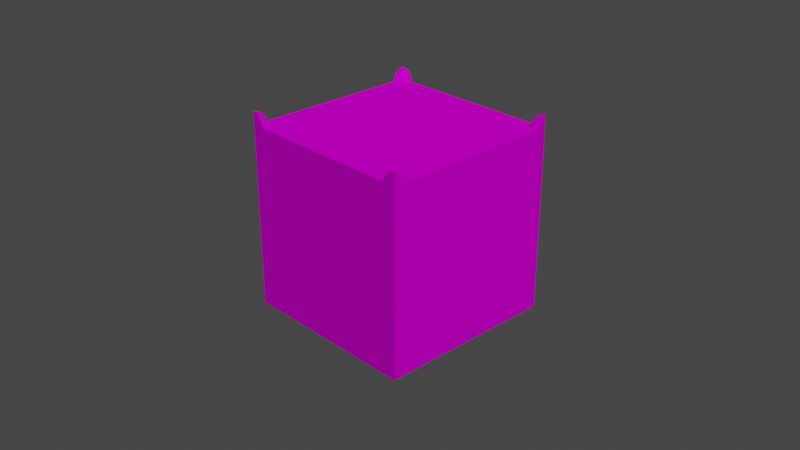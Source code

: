 # Source: Ground.blend  (saved by Blender 2.80.75; exported with 4.5.12 LTS)
import bpy
from mathutils import Matrix  # noqa: F401  (used for matrix-valued properties, if any)

bpy.ops.wm.read_factory_settings(use_empty=True)
scene = bpy.context.scene
scene.name = 'Scene'

# ---- collections
col_collection = bpy.data.collections.new('Collection'); scene.collection.children.link(col_collection)

# ---- images (referenced by path relative to the original .blend; pixels are not part of the script)
import os
ASSET_DIR = os.environ.get("B2B_ASSET_DIR", "")  # directory of the original .blend (textures are referenced by path, not embedded)
HERE = os.path.dirname(os.path.abspath(__file__))  # packed textures are extracted next to this script under _unpacked/

def load_image(name, relpath, width, height, colorspace="sRGB"):
    """Load a texture the original file referenced (path relative to the .blend, or extracted next to this script)."""
    p = next((c for c in (os.path.join(HERE, relpath), os.path.join(ASSET_DIR, relpath)) if relpath and os.path.exists(c)), "")
    if p:
        img = bpy.data.images.load(p, check_existing=True)
        img.name = name
    else:  # same state as the original file: an image datablock whose file is absent (Cycles renders it pink)
        img = bpy.data.images.new(name, width, height)
        img.source = "FILE"
        img.filepath = "//" + (relpath or name)
    img.colorspace_settings.name = colorspace
    return img
img_aquatiletexture_jpg = load_image('AquaTileTexture.jpg', 'AquaTileTexture.jpg', 1024, 1024, 'sRGB')

# ---- materials (node trees are filled in below, after node groups)
mat_material = bpy.data.materials.new('Material')
mat_material.alpha_threshold = 0.0
mat_material.use_transparent_shadow = False
mat_material.line_color = (0.0, 0.0, 0.0, 1.0)

# ---- material node trees
mat_material.use_nodes = True; mat_material.node_tree.nodes.clear()
_N = mat_material.node_tree.nodes; _L = mat_material.node_tree.links
n0 = _N.new('ShaderNodeOutputMaterial'); n0.name = 'Material Output'; n0.location = (300, 300)
n1 = _N.new('ShaderNodeBsdfPrincipled'); n1.name = 'Principled BSDF'; n1.location = (10, 300)
n1.distribution = 'GGX'
n1.subsurface_method = 'BURLEY'
n1.inputs[2].default_value = 1.0
n1.inputs[3].default_value = 1.45
n1.inputs[13].default_value = 0.0
n1.inputs[20].default_value = 0.0
n1.inputs[27].default_value = (0.0, 0.0, 0.0, 1.0)
n1.inputs[28].default_value = 1.0
n2 = _N.new('ShaderNodeTexImage'); n2.name = 'Image Texture'; n2.location = (-280, 280)
n2.image = img_aquatiletexture_jpg
n2.interpolation = 'Closest'
_L.new(n1.outputs[0], n0.inputs[0])
_L.new(n2.outputs[0], n1.inputs[0])
n0.is_active_output = True

# ---- world
world_world = bpy.data.worlds.new('World'); scene.world = world_world
world_world.use_nodes = True; world_world.node_tree.nodes.clear()
_N = world_world.node_tree.nodes; _L = world_world.node_tree.links
n0 = _N.new('ShaderNodeOutputWorld'); n0.name = 'World Output'; n0.location = (300, 300)
n1 = _N.new('ShaderNodeBackground'); n1.name = 'Background'; n1.location = (10, 300)
n1.inputs[0].default_value = (0.05088, 0.05088, 0.05088, 1.0)
_L.new(n1.outputs[0], n0.inputs[0])
n0.is_active_output = True
world_world.color = (0.05088, 0.05088, 0.05088)
world_world.use_sun_shadow = False
world_world.sun_shadow_jitter_overblur = 0.0

# ---- cameras
cam_camera = bpy.data.cameras.new('Camera')
cam_camera.clip_end = 100.0
cam_camera.ortho_scale = 7.314
cam_camera_001 = bpy.data.cameras.new('Camera.001')
cam_camera_001.clip_end = 100.0
cam_camera_001.ortho_scale = 7.314

# ---- lights
light_sun = bpy.data.lights.new('Sun', 'SUN')
light_sun.transmission_factor = 0.0
light_sun.energy = 2.0
light_sun.shadow_soft_size = 0.125

# ---- meshes
me_cube_001 = bpy.data.meshes.new('Cube.001')
me_cube_001.from_pydata([(-2.0, 0.0, -2.0), (-2.0, 0.0, 0.0), (-2.0, 2.0, -2.0), (-2.0, 2.0, 0.0), (0.0, 0.0, -2.0), (0.0, 0.0, 0.0), (0.0, 2.0, -2.0), (0.0, 2.0, 0.0), (0.0, 0.02661, 0.1338), (0.0, 0.05219, 0.126), (0.0, 0.07577, 0.1134), (0.0, 0.09643, 0.09643), (0.0, 0.1134, 0.07577), (0.0, 0.126, 0.05219), (0.0, 0.1338, 0.02661), (0.0, 0.1364, 1.626e-08), (-3.251e-08, -8.129e-08, 0.1364), (-0.02661, -4.877e-08, 0.1338), (-0.05219, -3.251e-08, 0.126), (-0.07577, -3.251e-08, 0.1134), (-0.09643, -3.251e-08, 0.09643), (-0.1134, -1.626e-08, 0.07577), (-0.126, -4.877e-08, 0.05219), (-0.1338, -1.626e-08, 0.02661), (-0.1364, -1.626e-08, 1.626e-08), (-0.02609, 0.00519, 0.1338), (-0.05119, 0.01018, 0.126), (-0.07431, 0.01478, 0.1134), (-0.09458, 0.01881, 0.09643), (-0.1112, 0.02212, 0.07577), (-0.1236, 0.02458, 0.05219), (-0.1312, 0.02609, 0.02661), (-0.1338, 0.02661, 1.626e-08), (-0.02458, 0.01018, 0.1338), (-0.04822, 0.01997, 0.126), (-0.07, 0.02899, 0.1134), (-0.08909, 0.0369, 0.09643), (-0.1048, 0.04339, 0.07577), (-0.1164, 0.04822, 0.05219), (-0.1236, 0.05119, 0.02661), (-0.126, 0.05219, 1.626e-08), (-0.02212, 0.01478, 0.1338), (-0.04339, 0.02899, 0.126), (-0.063, 0.04209, 0.1134), (-0.08018, 0.05357, 0.09643), (-0.09428, 0.063, 0.07577), (-0.1048, 0.07, 0.05219), (-0.1112, 0.07431, 0.02661), (-0.1134, 0.07577, 1.626e-08), (-0.01881, 0.01881, 0.1338), (-0.0369, 0.0369, 0.126), (-0.05357, 0.05357, 0.1134), (-0.06819, 0.06819, 0.09643), (-0.08018, 0.08018, 0.07577), (-0.08909, 0.08909, 0.05219), (-0.09458, 0.09458, 0.02661), (-0.09643, 0.09643, 1.626e-08), (-0.01478, 0.02212, 0.1338), (-0.02899, 0.04339, 0.126), (-0.04209, 0.063, 0.1134), (-0.05357, 0.08018, 0.09643), (-0.063, 0.09428, 0.07577), (-0.07, 0.1048, 0.05219), (-0.07431, 0.1112, 0.02661), (-0.07577, 0.1134, 1.626e-08), (-0.01018, 0.02458, 0.1338), (-0.01997, 0.04822, 0.126), (-0.02899, 0.07, 0.1134), (-0.0369, 0.08909, 0.09643), (-0.04339, 0.1048, 0.07577), (-0.04822, 0.1164, 0.05219), (-0.05119, 0.1236, 0.02661), (-0.05219, 0.126, 1.626e-08), (-0.00519, 0.02609, 0.1338), (-0.01018, 0.05119, 0.126), (-0.01478, 0.07431, 0.1134), (-0.01881, 0.09458, 0.09643), (-0.02212, 0.1112, 0.07577), (-0.02458, 0.1236, 0.05219), (-0.02609, 0.1312, 0.02661), (-0.02661, 0.1338, 1.626e-08), (-0.02661, 2.0, 0.1338), (-0.05219, 2.0, 0.126), (-0.07577, 2.0, 0.1134), (-0.09643, 2.0, 0.09643), (-0.1134, 2.0, 0.07577), (-0.126, 2.0, 0.05219), (-0.1338, 2.0, 0.02661), (-0.1364, 2.0, 1.626e-08), (8.129e-08, 2.0, 0.1364), (4.657e-08, 1.973, 0.1338), (2.98e-08, 1.948, 0.126), (2.98e-08, 1.924, 0.1134), (2.235e-08, 1.904, 0.09643), (7.451e-09, 1.887, 0.07577), (4.47e-08, 1.874, 0.05219), (0.0, 1.866, 0.02661), (0.0, 1.864, 1.626e-08), (-0.00519, 1.974, 0.1338), (-0.01018, 1.949, 0.126), (-0.01478, 1.926, 0.1134), (-0.01881, 1.905, 0.09643), (-0.02212, 1.889, 0.07577), (-0.02458, 1.876, 0.05219), (-0.02609, 1.869, 0.02661), (-0.02661, 1.866, 1.626e-08), (-0.01018, 1.975, 0.1338), (-0.01997, 1.952, 0.126), (-0.02899, 1.93, 0.1134), (-0.0369, 1.911, 0.09643), (-0.04339, 1.895, 0.07577), (-0.04822, 1.884, 0.05219), (-0.05119, 1.876, 0.02661), (-0.05219, 1.874, 1.626e-08), (-0.01478, 1.978, 0.1338), (-0.02899, 1.957, 0.126), (-0.04209, 1.937, 0.1134), (-0.05357, 1.92, 0.09643), (-0.063, 1.906, 0.07577), (-0.07, 1.895, 0.05219), (-0.07431, 1.889, 0.02661), (-0.07577, 1.887, 1.626e-08), (-0.01881, 1.981, 0.1338), (-0.0369, 1.963, 0.126), (-0.05357, 1.946, 0.1134), (-0.06819, 1.932, 0.09643), (-0.08018, 1.92, 0.07577), (-0.08909, 1.911, 0.05219), (-0.09458, 1.905, 0.02661), (-0.09643, 1.904, 1.626e-08), (-0.02212, 1.985, 0.1338), (-0.04339, 1.971, 0.126), (-0.063, 1.958, 0.1134), (-0.08018, 1.946, 0.09643), (-0.09428, 1.937, 0.07577), (-0.1048, 1.93, 0.05219), (-0.1112, 1.926, 0.02661), (-0.1134, 1.924, 1.626e-08), (-0.02458, 1.99, 0.1338), (-0.04822, 1.98, 0.126), (-0.07, 1.971, 0.1134), (-0.08909, 1.963, 0.09643), (-0.1048, 1.957, 0.07577), (-0.1164, 1.952, 0.05219), (-0.1236, 1.949, 0.02661), (-0.126, 1.948, 1.626e-08), (-0.02609, 1.995, 0.1338), (-0.05119, 1.99, 0.126), (-0.07431, 1.985, 0.1134), (-0.09458, 1.981, 0.09643), (-0.1112, 1.978, 0.07577), (-0.1236, 1.975, 0.05219), (-0.1312, 1.974, 0.02661), (-0.1338, 1.973, 1.626e-08), (-2.0, 1.973, 0.1338), (-2.0, 1.948, 0.126), (-2.0, 1.924, 0.1134), (-2.0, 1.904, 0.09643), (-2.0, 1.887, 0.07577), (-2.0, 1.874, 0.05219), (-2.0, 1.866, 0.02661), (-2.0, 1.864, 1.626e-08), (-2.0, 2.0, 0.1364), (-1.973, 2.0, 0.1338), (-1.948, 2.0, 0.126), (-1.924, 2.0, 0.1134), (-1.904, 2.0, 0.09643), (-1.887, 2.0, 0.07577), (-1.874, 2.0, 0.05219), (-1.866, 2.0, 0.02661), (-1.864, 2.0, 1.626e-08), (-1.974, 1.995, 0.1338), (-1.949, 1.99, 0.126), (-1.926, 1.985, 0.1134), (-1.905, 1.981, 0.09643), (-1.889, 1.978, 0.07577), (-1.876, 1.975, 0.05219), (-1.869, 1.974, 0.02661), (-1.866, 1.973, 1.626e-08), (-1.975, 1.99, 0.1338), (-1.952, 1.98, 0.126), (-1.93, 1.971, 0.1134), (-1.911, 1.963, 0.09643), (-1.895, 1.957, 0.07577), (-1.884, 1.952, 0.05219), (-1.876, 1.949, 0.02661), (-1.874, 1.948, 1.626e-08), (-1.978, 1.985, 0.1338), (-1.957, 1.971, 0.126), (-1.937, 1.958, 0.1134), (-1.92, 1.946, 0.09643), (-1.906, 1.937, 0.07577), (-1.895, 1.93, 0.05219), (-1.889, 1.926, 0.02661), (-1.887, 1.924, 1.626e-08), (-1.981, 1.981, 0.1338), (-1.963, 1.963, 0.126), (-1.946, 1.946, 0.1134), (-1.932, 1.932, 0.09643), (-1.92, 1.92, 0.07577), (-1.911, 1.911, 0.05219), (-1.905, 1.905, 0.02661), (-1.904, 1.904, 1.626e-08), (-1.985, 1.978, 0.1338), (-1.971, 1.957, 0.126), (-1.958, 1.937, 0.1134), (-1.946, 1.92, 0.09643), (-1.937, 1.906, 0.07577), (-1.93, 1.895, 0.05219), (-1.926, 1.889, 0.02661), (-1.924, 1.887, 1.626e-08), (-1.99, 1.975, 0.1338), (-1.98, 1.952, 0.126), (-1.971, 1.93, 0.1134), (-1.963, 1.911, 0.09643), (-1.957, 1.895, 0.07577), (-1.952, 1.884, 0.05219), (-1.949, 1.876, 0.02661), (-1.948, 1.874, 1.626e-08), (-1.995, 1.974, 0.1338), (-1.99, 1.949, 0.126), (-1.985, 1.926, 0.1134), (-1.981, 1.905, 0.09643), (-1.978, 1.889, 0.07577), (-1.975, 1.876, 0.05219), (-1.974, 1.869, 0.02661), (-1.973, 1.866, 1.626e-08), (-1.973, 0.0, 0.1338), (-1.948, 0.0, 0.126), (-1.924, 0.0, 0.1134), (-1.904, 0.0, 0.09643), (-1.887, 0.0, 0.07577), (-1.874, 0.0, 0.05219), (-1.866, 0.0, 0.02661), (-1.864, 2.384e-07, 1.626e-08), (-2.0, 2.384e-07, 0.1364), (-2.0, 0.02661, 0.1338), (-2.0, 0.05219, 0.126), (-2.0, 0.07577, 0.1134), (-2.0, 0.09643, 0.09643), (-2.0, 0.1134, 0.07577), (-2.0, 0.126, 0.05219), (-2.0, 0.1338, 0.02661), (-2.0, 0.1364, 1.626e-08), (-1.995, 0.02609, 0.1338), (-1.99, 0.05119, 0.126), (-1.985, 0.07431, 0.1134), (-1.981, 0.09458, 0.09643), (-1.978, 0.1112, 0.07577), (-1.975, 0.1236, 0.05219), (-1.974, 0.1312, 0.02661), (-1.973, 0.1338, 1.626e-08), (-1.99, 0.02458, 0.1338), (-1.98, 0.04822, 0.126), (-1.971, 0.07, 0.1134), (-1.963, 0.08909, 0.09643), (-1.957, 0.1048, 0.07577), (-1.952, 0.1164, 0.05219), (-1.949, 0.1236, 0.02661), (-1.948, 0.126, 1.626e-08), (-1.985, 0.02212, 0.1338), (-1.971, 0.04339, 0.126), (-1.958, 0.063, 0.1134), (-1.946, 0.08018, 0.09643), (-1.937, 0.09428, 0.07577), (-1.93, 0.1048, 0.05219), (-1.926, 0.1112, 0.02661), (-1.924, 0.1134, 1.626e-08), (-1.981, 0.01881, 0.1338), (-1.963, 0.0369, 0.126), (-1.946, 0.05357, 0.1134), (-1.932, 0.06819, 0.09643), (-1.92, 0.08018, 0.07577), (-1.911, 0.08909, 0.05219), (-1.905, 0.09458, 0.02661), (-1.904, 0.09643, 1.626e-08), (-1.978, 0.01478, 0.1338), (-1.957, 0.02899, 0.126), (-1.937, 0.04209, 0.1134), (-1.92, 0.05357, 0.09643), (-1.906, 0.063, 0.07577), (-1.895, 0.07, 0.05219), (-1.889, 0.07431, 0.02661), (-1.887, 0.07577, 1.626e-08), (-1.975, 0.01018, 0.1338), (-1.952, 0.01997, 0.126), (-1.93, 0.02899, 0.1134), (-1.911, 0.0369, 0.09643), (-1.895, 0.04339, 0.07577), (-1.884, 0.04822, 0.05219), (-1.876, 0.05119, 0.02661), (-1.874, 0.05219, 1.626e-08), (-1.974, 0.005191, 0.1338), (-1.949, 0.01018, 0.126), (-1.926, 0.01478, 0.1134), (-1.905, 0.01881, 0.09643), (-1.889, 0.02212, 0.07577), (-1.876, 0.02458, 0.05219), (-1.869, 0.02609, 0.02661), (-1.866, 0.02661, 1.626e-08)], [], [(0, 1, 3, 2), (2, 3, 7, 6), (15, 14, 5), (4, 5, 1, 0), (2, 6, 4, 0), (23, 22, 30, 31), (24, 23, 31, 32), (17, 16, 25), (18, 17, 25, 26), (19, 18, 26, 27), (20, 19, 27, 28), (21, 20, 28, 29), (22, 21, 29, 30), (28, 27, 35, 36), (29, 28, 36, 37), (30, 29, 37, 38), (31, 30, 38, 39), (32, 31, 39, 40), (25, 16, 33), (26, 25, 33, 34), (27, 26, 34, 35), (40, 39, 47, 48), (33, 16, 41), (34, 33, 41, 42), (35, 34, 42, 43), (36, 35, 43, 44), (37, 36, 44, 45), (38, 37, 45, 46), (39, 38, 46, 47), (45, 44, 52, 53), (46, 45, 53, 54), (47, 46, 54, 55), (48, 47, 55, 56), (41, 16, 49), (42, 41, 49, 50), (43, 42, 50, 51), (44, 43, 51, 52), (49, 16, 57), (50, 49, 57, 58), (51, 50, 58, 59), (52, 51, 59, 60), (53, 52, 60, 61), (54, 53, 61, 62), (55, 54, 62, 63), (56, 55, 63, 64), (61, 60, 68, 69), (62, 61, 69, 70), (63, 62, 70, 71), (64, 63, 71, 72), (57, 16, 65), (58, 57, 65, 66), (59, 58, 66, 67), (60, 59, 67, 68), (66, 65, 73, 74), (67, 66, 74, 75), (68, 67, 75, 76), (69, 68, 76, 77), (70, 69, 77, 78), (71, 70, 78, 79), (72, 71, 79, 80), (65, 16, 73), (78, 77, 12, 13), (79, 78, 13, 14), (80, 79, 14, 15), (73, 16, 8), (74, 73, 8, 9), (75, 74, 9, 10), (76, 75, 10, 11), (77, 76, 11, 12), (96, 95, 103, 104), (97, 96, 104, 105), (90, 89, 98), (91, 90, 98, 99), (92, 91, 99, 100), (93, 92, 100, 101), (94, 93, 101, 102), (95, 94, 102, 103), (101, 100, 108, 109), (102, 101, 109, 110), (103, 102, 110, 111), (104, 103, 111, 112), (105, 104, 112, 113), (98, 89, 106), (99, 98, 106, 107), (100, 99, 107, 108), (113, 112, 120, 121), (106, 89, 114), (107, 106, 114, 115), (108, 107, 115, 116), (109, 108, 116, 117), (110, 109, 117, 118), (111, 110, 118, 119), (112, 111, 119, 120), (118, 117, 125, 126), (119, 118, 126, 127), (120, 119, 127, 128), (121, 120, 128, 129), (114, 89, 122), (115, 114, 122, 123), (116, 115, 123, 124), (117, 116, 124, 125), (122, 89, 130), (123, 122, 130, 131), (124, 123, 131, 132), (125, 124, 132, 133), (126, 125, 133, 134), (127, 126, 134, 135), (128, 127, 135, 136), (129, 128, 136, 137), (134, 133, 141, 142), (135, 134, 142, 143), (136, 135, 143, 144), (137, 136, 144, 145), (130, 89, 138), (131, 130, 138, 139), (132, 131, 139, 140), (133, 132, 140, 141), (139, 138, 146, 147), (140, 139, 147, 148), (141, 140, 148, 149), (142, 141, 149, 150), (143, 142, 150, 151), (144, 143, 151, 152), (145, 144, 152, 153), (138, 89, 146), (151, 150, 85, 86), (152, 151, 86, 87), (153, 152, 87, 88), (146, 89, 81), (147, 146, 81, 82), (148, 147, 82, 83), (149, 148, 83, 84), (150, 149, 84, 85), (169, 168, 176, 177), (170, 169, 177, 178), (163, 162, 171), (164, 163, 171, 172), (165, 164, 172, 173), (166, 165, 173, 174), (167, 166, 174, 175), (168, 167, 175, 176), (174, 173, 181, 182), (175, 174, 182, 183), (176, 175, 183, 184), (177, 176, 184, 185), (178, 177, 185, 186), (171, 162, 179), (172, 171, 179, 180), (173, 172, 180, 181), (186, 185, 193, 194), (179, 162, 187), (180, 179, 187, 188), (181, 180, 188, 189), (182, 181, 189, 190), (183, 182, 190, 191), (184, 183, 191, 192), (185, 184, 192, 193), (191, 190, 198, 199), (192, 191, 199, 200), (193, 192, 200, 201), (194, 193, 201, 202), (187, 162, 195), (188, 187, 195, 196), (189, 188, 196, 197), (190, 189, 197, 198), (195, 162, 203), (196, 195, 203, 204), (197, 196, 204, 205), (198, 197, 205, 206), (199, 198, 206, 207), (200, 199, 207, 208), (201, 200, 208, 209), (202, 201, 209, 210), (207, 206, 214, 215), (208, 207, 215, 216), (209, 208, 216, 217), (210, 209, 217, 218), (203, 162, 211), (204, 203, 211, 212), (205, 204, 212, 213), (206, 205, 213, 214), (212, 211, 219, 220), (213, 212, 220, 221), (214, 213, 221, 222), (215, 214, 222, 223), (216, 215, 223, 224), (217, 216, 224, 225), (218, 217, 225, 226), (211, 162, 219), (224, 223, 158, 159), (225, 224, 159, 160), (226, 225, 160, 161), (219, 162, 154), (220, 219, 154, 155), (221, 220, 155, 156), (222, 221, 156, 157), (223, 222, 157, 158), (242, 241, 249, 250), (243, 242, 250, 251), (236, 235, 244), (237, 236, 244, 245), (238, 237, 245, 246), (239, 238, 246, 247), (240, 239, 247, 248), (241, 240, 248, 249), (247, 246, 254, 255), (248, 247, 255, 256), (249, 248, 256, 257), (250, 249, 257, 258), (251, 250, 258, 259), (244, 235, 252), (245, 244, 252, 253), (246, 245, 253, 254), (259, 258, 266, 267), (252, 235, 260), (253, 252, 260, 261), (254, 253, 261, 262), (255, 254, 262, 263), (256, 255, 263, 264), (257, 256, 264, 265), (258, 257, 265, 266), (264, 263, 271, 272), (265, 264, 272, 273), (266, 265, 273, 274), (267, 266, 274, 275), (260, 235, 268), (261, 260, 268, 269), (262, 261, 269, 270), (263, 262, 270, 271), (268, 235, 276), (269, 268, 276, 277), (270, 269, 277, 278), (271, 270, 278, 279), (272, 271, 279, 280), (273, 272, 280, 281), (274, 273, 281, 282), (275, 274, 282, 283), (280, 279, 287, 288), (281, 280, 288, 289), (282, 281, 289, 290), (283, 282, 290, 291), (276, 235, 284), (277, 276, 284, 285), (278, 277, 285, 286), (279, 278, 286, 287), (285, 284, 292, 293), (286, 285, 293, 294), (287, 286, 294, 295), (288, 287, 295, 296), (289, 288, 296, 297), (290, 289, 297, 298), (291, 290, 298, 299), (284, 235, 292), (297, 296, 231, 232), (298, 297, 232, 233), (299, 298, 233, 234), (292, 235, 227), (293, 292, 227, 228), (294, 293, 228, 229), (295, 294, 229, 230), (296, 295, 230, 231), (24, 32, 40, 48, 56, 275, 283, 291, 299, 234), (202, 210, 218, 226, 161, 243, 251, 259, 267, 275), (129, 137, 145, 153, 88, 170, 178, 186, 194, 202), (56, 64, 72, 80, 15, 97, 105, 113, 121, 129), (275, 56, 129, 202), (17, 5, 16), (6, 7, 5, 4), (90, 7, 89), (82, 7, 83), (163, 3, 162), (155, 3, 156), (236, 1, 235), (228, 1, 229), (229, 1, 230), (230, 1, 231), (231, 1, 232), (232, 1, 233), (233, 1, 234), (1, 227, 235), (227, 1, 228), (1, 242, 243), (1, 241, 242), (1, 240, 241), (1, 239, 240), (1, 238, 239), (1, 237, 238), (1, 236, 237), (3, 154, 162), (3, 155, 154), (156, 3, 157), (157, 3, 158), (158, 3, 159), (159, 3, 160), (160, 3, 161), (3, 163, 164), (164, 165, 3), (3, 165, 166), (166, 167, 3), (3, 167, 168), (168, 169, 3), (3, 169, 170), (7, 90, 91), (91, 92, 7), (7, 92, 93), (93, 94, 7), (7, 94, 95), (95, 96, 7), (7, 96, 97), (7, 81, 89), (7, 82, 81), (83, 7, 84), (84, 7, 85), (85, 7, 86), (86, 7, 87), (87, 7, 88), (5, 8, 16), (5, 9, 8), (5, 10, 9), (5, 11, 10), (5, 12, 11), (5, 13, 12), (5, 14, 13), (5, 23, 24), (5, 22, 23), (5, 21, 22), (5, 20, 21), (5, 19, 20), (5, 18, 19), (5, 17, 18)])
_uv = me_cube_001.uv_layers.new(name='UVMap')
_uv.uv.foreach_set('vector', [0.6256, 0.2949, 0.3715, 0.2949, 0.3715, 0.03846, 0.6256, 0.03846, 0.3715, 0.3718, 0.6256, 0.3718, 0.6256, 0.6282, 0.3715, 0.6282, 0.4209, 0.6868, 0.4175, 0.6864, 0.4209, 0.6693, 0.7019, 0.03846, 0.956, 0.03846, 0.956, 0.2949, 0.7019, 0.2949, 0.03846, 0.6282, 0.03846, 0.3718, 0.2949, 0.3718, 0.2949, 0.6282, 0.5759, 0.6722, 0.5757, 0.6756, 0.5726, 0.6755, 0.5726, 0.6721, 0.5761, 0.6688, 0.5759, 0.6722, 0.5726, 0.6721, 0.5727, 0.6687, 0.678, 0.6775, 0.678, 0.6809, 0.6773, 0.6775, 0.678, 0.6742, 0.678, 0.6775, 0.6773, 0.6775, 0.6767, 0.6743, 0.678, 0.6712, 0.678, 0.6742, 0.6767, 0.6743, 0.6761, 0.6714, 0.678, 0.6685, 0.678, 0.6712, 0.6761, 0.6714, 0.6756, 0.6688, 0.5756, 0.6788, 0.5754, 0.6817, 0.573, 0.6816, 0.5727, 0.6787, 0.5757, 0.6756, 0.5756, 0.6788, 0.5727, 0.6787, 0.5726, 0.6755, 0.6756, 0.6688, 0.6761, 0.6714, 0.6742, 0.6719, 0.6732, 0.6695, 0.5727, 0.6787, 0.573, 0.6816, 0.5707, 0.6816, 0.57, 0.6787, 0.5726, 0.6755, 0.5727, 0.6787, 0.57, 0.6787, 0.5695, 0.6754, 0.5726, 0.6721, 0.5726, 0.6755, 0.5695, 0.6754, 0.5694, 0.6721, 0.5727, 0.6687, 0.5726, 0.6721, 0.5694, 0.6721, 0.5694, 0.6686, 0.6773, 0.6775, 0.678, 0.6809, 0.6767, 0.6777, 0.6767, 0.6743, 0.6773, 0.6775, 0.6767, 0.6777, 0.6754, 0.6747, 0.6761, 0.6714, 0.6767, 0.6743, 0.6754, 0.6747, 0.6742, 0.6719, 0.5694, 0.6686, 0.5694, 0.6721, 0.5664, 0.6721, 0.5664, 0.6687, 0.6767, 0.6777, 0.678, 0.6809, 0.6761, 0.678, 0.6754, 0.6747, 0.6767, 0.6777, 0.6761, 0.678, 0.6742, 0.6753, 0.6742, 0.6719, 0.6754, 0.6747, 0.6742, 0.6753, 0.6726, 0.6728, 0.6732, 0.6695, 0.6742, 0.6719, 0.6726, 0.6728, 0.6711, 0.6706, 0.57, 0.6787, 0.5707, 0.6816, 0.5685, 0.6816, 0.5675, 0.6787, 0.5695, 0.6754, 0.57, 0.6787, 0.5675, 0.6787, 0.5667, 0.6755, 0.5694, 0.6721, 0.5695, 0.6754, 0.5667, 0.6755, 0.5664, 0.6721, 0.5675, 0.6787, 0.5685, 0.6816, 0.5666, 0.6817, 0.5653, 0.6788, 0.5667, 0.6755, 0.5675, 0.6787, 0.5653, 0.6788, 0.5643, 0.6756, 0.5664, 0.6721, 0.5667, 0.6755, 0.5643, 0.6756, 0.5638, 0.6722, 0.5664, 0.6687, 0.5664, 0.6721, 0.5638, 0.6722, 0.5637, 0.6688, 0.6761, 0.678, 0.678, 0.6809, 0.6756, 0.6785, 0.6742, 0.6753, 0.6761, 0.678, 0.6756, 0.6785, 0.6732, 0.6762, 0.6726, 0.6728, 0.6742, 0.6753, 0.6732, 0.6762, 0.6711, 0.674, 0.6711, 0.6706, 0.6726, 0.6728, 0.6711, 0.674, 0.6692, 0.6721, 0.6756, 0.6785, 0.678, 0.6809, 0.6751, 0.679, 0.6732, 0.6762, 0.6756, 0.6785, 0.6751, 0.679, 0.6724, 0.6772, 0.6711, 0.674, 0.6732, 0.6762, 0.6724, 0.6772, 0.6699, 0.6755, 0.6692, 0.6721, 0.6711, 0.674, 0.6699, 0.6755, 0.6677, 0.674, 0.5585, 0.6788, 0.5571, 0.6817, 0.5552, 0.6816, 0.5563, 0.6787, 0.5594, 0.6756, 0.5585, 0.6788, 0.5563, 0.6787, 0.557, 0.6755, 0.56, 0.6722, 0.5594, 0.6756, 0.557, 0.6755, 0.5573, 0.6721, 0.56, 0.6688, 0.56, 0.6722, 0.5573, 0.6721, 0.5573, 0.6687, 0.5563, 0.6787, 0.5552, 0.6816, 0.5531, 0.6816, 0.5537, 0.6787, 0.557, 0.6755, 0.5563, 0.6787, 0.5537, 0.6787, 0.5542, 0.6754, 0.5573, 0.6721, 0.557, 0.6755, 0.5542, 0.6754, 0.5544, 0.6721, 0.5573, 0.6687, 0.5573, 0.6721, 0.5544, 0.6721, 0.5543, 0.6686, 0.6751, 0.679, 0.678, 0.6809, 0.6748, 0.6796, 0.6724, 0.6772, 0.6751, 0.679, 0.6748, 0.6796, 0.6718, 0.6783, 0.6699, 0.6755, 0.6724, 0.6772, 0.6718, 0.6783, 0.669, 0.6772, 0.6677, 0.674, 0.6699, 0.6755, 0.669, 0.6772, 0.6665, 0.6762, 0.6718, 0.6783, 0.6748, 0.6796, 0.6746, 0.6802, 0.6714, 0.6796, 0.669, 0.6772, 0.6718, 0.6783, 0.6714, 0.6796, 0.6684, 0.679, 0.6665, 0.6762, 0.669, 0.6772, 0.6684, 0.679, 0.6658, 0.6785, 0.5537, 0.6787, 0.5531, 0.6816, 0.5507, 0.6816, 0.551, 0.6787, 0.5542, 0.6754, 0.5537, 0.6787, 0.551, 0.6787, 0.5511, 0.6755, 0.5544, 0.6721, 0.5542, 0.6754, 0.5511, 0.6755, 0.5512, 0.6721, 0.5543, 0.6686, 0.5544, 0.6721, 0.5512, 0.6721, 0.551, 0.6687, 0.6748, 0.6796, 0.678, 0.6809, 0.6746, 0.6802, 0.5511, 0.6755, 0.551, 0.6787, 0.5482, 0.6788, 0.548, 0.6756, 0.5512, 0.6721, 0.5511, 0.6755, 0.548, 0.6756, 0.5478, 0.6722, 0.551, 0.6687, 0.5512, 0.6721, 0.5478, 0.6722, 0.5476, 0.6688, 0.6746, 0.6802, 0.678, 0.6809, 0.6746, 0.6809, 0.6714, 0.6796, 0.6746, 0.6802, 0.6746, 0.6809, 0.6713, 0.6809, 0.6684, 0.679, 0.6714, 0.6796, 0.6713, 0.6809, 0.6683, 0.6809, 0.6658, 0.6785, 0.6684, 0.679, 0.6683, 0.6809, 0.6656, 0.6809, 0.551, 0.6787, 0.5507, 0.6816, 0.5483, 0.6817, 0.5482, 0.6788, 0.5437, 0.6722, 0.5435, 0.6756, 0.5404, 0.6755, 0.5404, 0.6721, 0.5439, 0.6688, 0.5437, 0.6722, 0.5404, 0.6721, 0.5405, 0.6687, 0.678, 0.6614, 0.678, 0.6648, 0.6773, 0.6615, 0.678, 0.6581, 0.678, 0.6614, 0.6773, 0.6615, 0.6767, 0.6583, 0.678, 0.6551, 0.678, 0.6581, 0.6767, 0.6583, 0.6761, 0.6553, 0.678, 0.6524, 0.678, 0.6551, 0.6761, 0.6553, 0.6756, 0.6527, 0.5434, 0.6788, 0.5432, 0.6817, 0.5408, 0.6816, 0.5405, 0.6787, 0.5435, 0.6756, 0.5434, 0.6788, 0.5405, 0.6787, 0.5404, 0.6755, 0.6756, 0.6527, 0.6761, 0.6553, 0.6742, 0.6558, 0.6732, 0.6534, 0.5405, 0.6787, 0.5408, 0.6816, 0.5385, 0.6816, 0.5378, 0.6787, 0.5404, 0.6755, 0.5405, 0.6787, 0.5378, 0.6787, 0.5374, 0.6754, 0.5404, 0.6721, 0.5404, 0.6755, 0.5374, 0.6754, 0.5372, 0.6721, 0.5405, 0.6687, 0.5404, 0.6721, 0.5372, 0.6721, 0.5372, 0.6686, 0.6773, 0.6615, 0.678, 0.6648, 0.6767, 0.6617, 0.6767, 0.6583, 0.6773, 0.6615, 0.6767, 0.6617, 0.6754, 0.6586, 0.6761, 0.6553, 0.6767, 0.6583, 0.6754, 0.6586, 0.6742, 0.6558, 0.5372, 0.6686, 0.5372, 0.6721, 0.5342, 0.6721, 0.5342, 0.6687, 0.6767, 0.6617, 0.678, 0.6648, 0.6761, 0.662, 0.6754, 0.6586, 0.6767, 0.6617, 0.6761, 0.662, 0.6742, 0.6592, 0.6742, 0.6558, 0.6754, 0.6586, 0.6742, 0.6592, 0.6726, 0.6567, 0.6732, 0.6534, 0.6742, 0.6558, 0.6726, 0.6567, 0.6711, 0.6545, 0.5378, 0.6787, 0.5385, 0.6816, 0.5363, 0.6816, 0.5353, 0.6787, 0.5374, 0.6754, 0.5378, 0.6787, 0.5353, 0.6787, 0.5346, 0.6755, 0.5372, 0.6721, 0.5374, 0.6754, 0.5346, 0.6755, 0.5342, 0.6721, 0.5353, 0.6787, 0.5363, 0.6816, 0.5344, 0.6817, 0.5331, 0.6788, 0.5346, 0.6755, 0.5353, 0.6787, 0.5331, 0.6788, 0.5321, 0.6756, 0.5342, 0.6721, 0.5346, 0.6755, 0.5321, 0.6756, 0.5316, 0.6722, 0.5342, 0.6687, 0.5342, 0.6721, 0.5316, 0.6722, 0.5315, 0.6688, 0.6761, 0.662, 0.678, 0.6648, 0.6756, 0.6624, 0.6742, 0.6592, 0.6761, 0.662, 0.6756, 0.6624, 0.6732, 0.6601, 0.6726, 0.6567, 0.6742, 0.6592, 0.6732, 0.6601, 0.6711, 0.6579, 0.6711, 0.6545, 0.6726, 0.6567, 0.6711, 0.6579, 0.6692, 0.6561, 0.6756, 0.6624, 0.678, 0.6648, 0.6751, 0.6629, 0.6732, 0.6601, 0.6756, 0.6624, 0.6751, 0.6629, 0.6724, 0.6611, 0.6711, 0.6579, 0.6732, 0.6601, 0.6724, 0.6611, 0.6699, 0.6594, 0.6692, 0.6561, 0.6711, 0.6579, 0.6699, 0.6594, 0.6677, 0.6579, 0.6068, 0.6788, 0.6054, 0.6817, 0.6035, 0.6816, 0.6045, 0.6787, 0.6077, 0.6756, 0.6068, 0.6788, 0.6045, 0.6787, 0.6053, 0.6755, 0.6082, 0.6722, 0.6077, 0.6756, 0.6053, 0.6755, 0.6056, 0.6721, 0.6083, 0.6688, 0.6082, 0.6722, 0.6056, 0.6721, 0.6056, 0.6687, 0.6045, 0.6787, 0.6035, 0.6816, 0.6013, 0.6816, 0.602, 0.6787, 0.6053, 0.6755, 0.6045, 0.6787, 0.602, 0.6787, 0.6025, 0.6754, 0.6056, 0.6721, 0.6053, 0.6755, 0.6025, 0.6754, 0.6027, 0.6721, 0.6056, 0.6687, 0.6056, 0.6721, 0.6027, 0.6721, 0.6026, 0.6686, 0.6751, 0.6629, 0.678, 0.6648, 0.6748, 0.6635, 0.6724, 0.6611, 0.6751, 0.6629, 0.6748, 0.6635, 0.6718, 0.6623, 0.6699, 0.6594, 0.6724, 0.6611, 0.6718, 0.6623, 0.669, 0.6611, 0.6677, 0.6579, 0.6699, 0.6594, 0.669, 0.6611, 0.6665, 0.6601, 0.6718, 0.6623, 0.6748, 0.6635, 0.6746, 0.6641, 0.6714, 0.6635, 0.669, 0.6611, 0.6718, 0.6623, 0.6714, 0.6635, 0.6684, 0.6629, 0.6665, 0.6601, 0.669, 0.6611, 0.6684, 0.6629, 0.6658, 0.6624, 0.602, 0.6787, 0.6013, 0.6816, 0.599, 0.6816, 0.5993, 0.6787, 0.6025, 0.6754, 0.602, 0.6787, 0.5993, 0.6787, 0.5994, 0.6755, 0.6027, 0.6721, 0.6025, 0.6754, 0.5994, 0.6755, 0.5994, 0.6721, 0.6026, 0.6686, 0.6027, 0.6721, 0.5994, 0.6721, 0.5993, 0.6687, 0.6748, 0.6635, 0.678, 0.6648, 0.6746, 0.6641, 0.5994, 0.6755, 0.5993, 0.6787, 0.5965, 0.6788, 0.5963, 0.6756, 0.5994, 0.6721, 0.5994, 0.6755, 0.5963, 0.6756, 0.5961, 0.6722, 0.5993, 0.6687, 0.5994, 0.6721, 0.5961, 0.6722, 0.5959, 0.6688, 0.6746, 0.6641, 0.678, 0.6648, 0.6746, 0.6648, 0.6714, 0.6635, 0.6746, 0.6641, 0.6746, 0.6648, 0.6713, 0.6648, 0.6684, 0.6629, 0.6714, 0.6635, 0.6713, 0.6648, 0.6683, 0.6648, 0.6658, 0.6624, 0.6684, 0.6629, 0.6683, 0.6648, 0.6656, 0.6648, 0.5993, 0.6787, 0.599, 0.6816, 0.5966, 0.6817, 0.5965, 0.6788, 0.6403, 0.6722, 0.6401, 0.6756, 0.637, 0.6755, 0.637, 0.6721, 0.6405, 0.6688, 0.6403, 0.6722, 0.637, 0.6721, 0.6371, 0.6687, 0.678, 0.6453, 0.678, 0.6487, 0.6773, 0.6454, 0.678, 0.642, 0.678, 0.6453, 0.6773, 0.6454, 0.6767, 0.6422, 0.678, 0.639, 0.678, 0.642, 0.6767, 0.6422, 0.6761, 0.6392, 0.678, 0.6364, 0.678, 0.639, 0.6761, 0.6392, 0.6756, 0.6366, 0.6399, 0.6788, 0.6398, 0.6817, 0.6374, 0.6816, 0.6371, 0.6787, 0.6401, 0.6756, 0.6399, 0.6788, 0.6371, 0.6787, 0.637, 0.6755, 0.6756, 0.6366, 0.6761, 0.6392, 0.6742, 0.6398, 0.6732, 0.6373, 0.6371, 0.6787, 0.6374, 0.6816, 0.635, 0.6816, 0.6344, 0.6787, 0.637, 0.6755, 0.6371, 0.6787, 0.6344, 0.6787, 0.6339, 0.6754, 0.637, 0.6721, 0.637, 0.6755, 0.6339, 0.6754, 0.6337, 0.6721, 0.6371, 0.6687, 0.637, 0.6721, 0.6337, 0.6721, 0.6338, 0.6686, 0.6773, 0.6454, 0.678, 0.6487, 0.6767, 0.6456, 0.6767, 0.6422, 0.6773, 0.6454, 0.6767, 0.6456, 0.6754, 0.6426, 0.6761, 0.6392, 0.6767, 0.6422, 0.6754, 0.6426, 0.6742, 0.6398, 0.6338, 0.6686, 0.6337, 0.6721, 0.6308, 0.6721, 0.6308, 0.6687, 0.6767, 0.6456, 0.678, 0.6487, 0.6761, 0.6459, 0.6754, 0.6426, 0.6767, 0.6456, 0.6761, 0.6459, 0.6742, 0.6432, 0.6742, 0.6398, 0.6754, 0.6426, 0.6742, 0.6432, 0.6726, 0.6407, 0.6732, 0.6373, 0.6742, 0.6398, 0.6726, 0.6407, 0.6711, 0.6385, 0.6344, 0.6787, 0.635, 0.6816, 0.6329, 0.6816, 0.6319, 0.6787, 0.6339, 0.6754, 0.6344, 0.6787, 0.6319, 0.6787, 0.6311, 0.6755, 0.6337, 0.6721, 0.6339, 0.6754, 0.6311, 0.6755, 0.6308, 0.6721, 0.6319, 0.6787, 0.6329, 0.6816, 0.631, 0.6817, 0.6296, 0.6788, 0.6311, 0.6755, 0.6319, 0.6787, 0.6296, 0.6788, 0.6287, 0.6756, 0.6308, 0.6721, 0.6311, 0.6755, 0.6287, 0.6756, 0.6282, 0.6722, 0.6308, 0.6687, 0.6308, 0.6721, 0.6282, 0.6722, 0.6281, 0.6688, 0.6761, 0.6459, 0.678, 0.6487, 0.6756, 0.6463, 0.6742, 0.6432, 0.6761, 0.6459, 0.6756, 0.6463, 0.6732, 0.644, 0.6726, 0.6407, 0.6742, 0.6432, 0.6732, 0.644, 0.6711, 0.6419, 0.6711, 0.6385, 0.6726, 0.6407, 0.6711, 0.6419, 0.6692, 0.64, 0.6756, 0.6463, 0.678, 0.6487, 0.6751, 0.6468, 0.6732, 0.644, 0.6756, 0.6463, 0.6751, 0.6468, 0.6724, 0.645, 0.6711, 0.6419, 0.6732, 0.644, 0.6724, 0.645, 0.6699, 0.6433, 0.6692, 0.64, 0.6711, 0.6419, 0.6699, 0.6433, 0.6677, 0.6419, 0.5263, 0.6788, 0.5249, 0.6817, 0.523, 0.6816, 0.5241, 0.6787, 0.5272, 0.6756, 0.5263, 0.6788, 0.5241, 0.6787, 0.5248, 0.6755, 0.5278, 0.6722, 0.5272, 0.6756, 0.5248, 0.6755, 0.5252, 0.6721, 0.5278, 0.6688, 0.5278, 0.6722, 0.5252, 0.6721, 0.5252, 0.6687, 0.5241, 0.6787, 0.523, 0.6816, 0.5209, 0.6816, 0.5215, 0.6787, 0.5248, 0.6755, 0.5241, 0.6787, 0.5215, 0.6787, 0.522, 0.6754, 0.5252, 0.6721, 0.5248, 0.6755, 0.522, 0.6754, 0.5222, 0.6721, 0.5252, 0.6687, 0.5252, 0.6721, 0.5222, 0.6721, 0.5221, 0.6686, 0.6751, 0.6468, 0.678, 0.6487, 0.6748, 0.6474, 0.6724, 0.645, 0.6751, 0.6468, 0.6748, 0.6474, 0.6718, 0.6462, 0.6699, 0.6433, 0.6724, 0.645, 0.6718, 0.6462, 0.669, 0.645, 0.6677, 0.6419, 0.6699, 0.6433, 0.669, 0.645, 0.6665, 0.644, 0.6718, 0.6462, 0.6748, 0.6474, 0.6746, 0.6481, 0.6714, 0.6474, 0.669, 0.645, 0.6718, 0.6462, 0.6714, 0.6474, 0.6684, 0.6468, 0.6665, 0.644, 0.669, 0.645, 0.6684, 0.6468, 0.6658, 0.6463, 0.5215, 0.6787, 0.5209, 0.6816, 0.5185, 0.6816, 0.5188, 0.6787, 0.522, 0.6754, 0.5215, 0.6787, 0.5188, 0.6787, 0.519, 0.6755, 0.5222, 0.6721, 0.522, 0.6754, 0.519, 0.6755, 0.519, 0.6721, 0.5221, 0.6686, 0.5222, 0.6721, 0.519, 0.6721, 0.5188, 0.6687, 0.6748, 0.6474, 0.678, 0.6487, 0.6746, 0.6481, 0.519, 0.6755, 0.5188, 0.6787, 0.516, 0.6788, 0.5158, 0.6756, 0.519, 0.6721, 0.519, 0.6755, 0.5158, 0.6756, 0.5156, 0.6722, 0.5188, 0.6687, 0.519, 0.6721, 0.5156, 0.6722, 0.5154, 0.6688, 0.6746, 0.6481, 0.678, 0.6487, 0.6746, 0.6487, 0.6714, 0.6474, 0.6746, 0.6481, 0.6746, 0.6487, 0.6713, 0.6487, 0.6684, 0.6468, 0.6714, 0.6474, 0.6713, 0.6487, 0.6683, 0.6487, 0.6658, 0.6463, 0.6684, 0.6468, 0.6683, 0.6487, 0.6656, 0.6487, 0.5188, 0.6787, 0.5185, 0.6816, 0.5161, 0.6817, 0.516, 0.6788, 0.592, 0.6722, 0.5918, 0.6756, 0.5887, 0.6755, 0.5887, 0.6721, 0.5922, 0.6688, 0.592, 0.6722, 0.5887, 0.6721, 0.5888, 0.6687, 0.6531, 0.6685, 0.6566, 0.6685, 0.6532, 0.6692, 0.6499, 0.6685, 0.6531, 0.6685, 0.6532, 0.6692, 0.65, 0.6698, 0.6468, 0.6685, 0.6499, 0.6685, 0.65, 0.6698, 0.647, 0.6704, 0.6442, 0.6685, 0.6468, 0.6685, 0.647, 0.6704, 0.6444, 0.6709, 0.5916, 0.6788, 0.5915, 0.6817, 0.5891, 0.6816, 0.5888, 0.6787, 0.5918, 0.6756, 0.5916, 0.6788, 0.5888, 0.6787, 0.5887, 0.6755, 0.6444, 0.6709, 0.647, 0.6704, 0.6476, 0.6722, 0.6451, 0.6733, 0.5888, 0.6787, 0.5891, 0.6816, 0.5868, 0.6816, 0.5861, 0.6787, 0.5887, 0.6755, 0.5888, 0.6787, 0.5861, 0.6787, 0.5856, 0.6754, 0.5887, 0.6721, 0.5887, 0.6755, 0.5856, 0.6754, 0.5854, 0.6721, 0.5888, 0.6687, 0.5887, 0.6721, 0.5854, 0.6721, 0.5855, 0.6686, 0.6532, 0.6692, 0.6566, 0.6685, 0.6534, 0.6698, 0.65, 0.6698, 0.6532, 0.6692, 0.6534, 0.6698, 0.6504, 0.6711, 0.647, 0.6704, 0.65, 0.6698, 0.6504, 0.6711, 0.6476, 0.6722, 0.5855, 0.6686, 0.5854, 0.6721, 0.5825, 0.6721, 0.5825, 0.6687, 0.6534, 0.6698, 0.6566, 0.6685, 0.6537, 0.6704, 0.6504, 0.6711, 0.6534, 0.6698, 0.6537, 0.6704, 0.651, 0.6722, 0.6476, 0.6722, 0.6504, 0.6711, 0.651, 0.6722, 0.6485, 0.6739, 0.6451, 0.6733, 0.6476, 0.6722, 0.6485, 0.6739, 0.6463, 0.6754, 0.5861, 0.6787, 0.5868, 0.6816, 0.5846, 0.6816, 0.5836, 0.6787, 0.5856, 0.6754, 0.5861, 0.6787, 0.5836, 0.6787, 0.5828, 0.6755, 0.5854, 0.6721, 0.5856, 0.6754, 0.5828, 0.6755, 0.5825, 0.6721, 0.5836, 0.6787, 0.5846, 0.6816, 0.5827, 0.6817, 0.5814, 0.6788, 0.5828, 0.6755, 0.5836, 0.6787, 0.5814, 0.6788, 0.5804, 0.6756, 0.5825, 0.6721, 0.5828, 0.6755, 0.5804, 0.6756, 0.5799, 0.6722, 0.5825, 0.6687, 0.5825, 0.6721, 0.5799, 0.6722, 0.5798, 0.6688, 0.6537, 0.6704, 0.6566, 0.6685, 0.6541, 0.6709, 0.651, 0.6722, 0.6537, 0.6704, 0.6541, 0.6709, 0.6518, 0.6733, 0.6485, 0.6739, 0.651, 0.6722, 0.6518, 0.6733, 0.6497, 0.6754, 0.6463, 0.6754, 0.6485, 0.6739, 0.6497, 0.6754, 0.6478, 0.6773, 0.6541, 0.6709, 0.6566, 0.6685, 0.6547, 0.6714, 0.6518, 0.6733, 0.6541, 0.6709, 0.6547, 0.6714, 0.6528, 0.6741, 0.6497, 0.6754, 0.6518, 0.6733, 0.6528, 0.6741, 0.6512, 0.6766, 0.6478, 0.6773, 0.6497, 0.6754, 0.6512, 0.6766, 0.6497, 0.6788, 0.6228, 0.6788, 0.6215, 0.6817, 0.6196, 0.6816, 0.6206, 0.6787, 0.6238, 0.6756, 0.6228, 0.6788, 0.6206, 0.6787, 0.6214, 0.6755, 0.6243, 0.6722, 0.6238, 0.6756, 0.6214, 0.6755, 0.6217, 0.6721, 0.6244, 0.6688, 0.6243, 0.6722, 0.6217, 0.6721, 0.6217, 0.6687, 0.6206, 0.6787, 0.6196, 0.6816, 0.6174, 0.6816, 0.6181, 0.6787, 0.6214, 0.6755, 0.6206, 0.6787, 0.6181, 0.6787, 0.6186, 0.6754, 0.6217, 0.6721, 0.6214, 0.6755, 0.6186, 0.6754, 0.6188, 0.6721, 0.6217, 0.6687, 0.6217, 0.6721, 0.6188, 0.6721, 0.6187, 0.6686, 0.6547, 0.6714, 0.6566, 0.6685, 0.6553, 0.6717, 0.6528, 0.6741, 0.6547, 0.6714, 0.6553, 0.6717, 0.654, 0.6747, 0.6512, 0.6766, 0.6528, 0.6741, 0.654, 0.6747, 0.6528, 0.6775, 0.6497, 0.6788, 0.6512, 0.6766, 0.6528, 0.6775, 0.6518, 0.6799, 0.654, 0.6747, 0.6553, 0.6717, 0.6559, 0.6719, 0.6553, 0.6751, 0.6528, 0.6775, 0.654, 0.6747, 0.6553, 0.6751, 0.6547, 0.678, 0.6518, 0.6799, 0.6528, 0.6775, 0.6547, 0.678, 0.6541, 0.6806, 0.6181, 0.6787, 0.6174, 0.6816, 0.6151, 0.6816, 0.6154, 0.6787, 0.6186, 0.6754, 0.6181, 0.6787, 0.6154, 0.6787, 0.6155, 0.6755, 0.6188, 0.6721, 0.6186, 0.6754, 0.6155, 0.6755, 0.6155, 0.6721, 0.6187, 0.6686, 0.6188, 0.6721, 0.6155, 0.6721, 0.6154, 0.6687, 0.6553, 0.6717, 0.6566, 0.6685, 0.6559, 0.6719, 0.6155, 0.6755, 0.6154, 0.6787, 0.6126, 0.6788, 0.6124, 0.6756, 0.6155, 0.6721, 0.6155, 0.6755, 0.6124, 0.6756, 0.6122, 0.6722, 0.6154, 0.6687, 0.6155, 0.6721, 0.6122, 0.6722, 0.612, 0.6688, 0.6559, 0.6719, 0.6566, 0.6685, 0.6566, 0.6719, 0.6553, 0.6751, 0.6559, 0.6719, 0.6566, 0.6719, 0.6566, 0.6752, 0.6547, 0.678, 0.6553, 0.6751, 0.6566, 0.6752, 0.6566, 0.6782, 0.6541, 0.6806, 0.6547, 0.678, 0.6566, 0.6782, 0.6566, 0.6809, 0.6154, 0.6787, 0.6151, 0.6816, 0.6127, 0.6817, 0.6126, 0.6788, 0.05595, 0.2949, 0.05561, 0.2915, 0.05461, 0.2882, 0.053, 0.2852, 0.05082, 0.2825, 0.2825, 0.2825, 0.2803, 0.2852, 0.2787, 0.2882, 0.2777, 0.2915, 0.2774, 0.2949, 0.2825, 0.05082, 0.2852, 0.053, 0.2882, 0.05461, 0.2915, 0.05561, 0.2949, 0.05595, 0.2949, 0.2774, 0.2915, 0.2777, 0.2882, 0.2787, 0.2852, 0.2803, 0.2825, 0.2825, 0.05082, 0.05082, 0.053, 0.04818, 0.05461, 0.04515, 0.05561, 0.04187, 0.05595, 0.03846, 0.2774, 0.03846, 0.2777, 0.04187, 0.2787, 0.04515, 0.2803, 0.04818, 0.2825, 0.05082, 0.05082, 0.2825, 0.04818, 0.2803, 0.04515, 0.2787, 0.04187, 0.2777, 0.03846, 0.2774, 0.03846, 0.05595, 0.04187, 0.05561, 0.04515, 0.05461, 0.04818, 0.053, 0.05082, 0.05082, 0.2825, 0.2825, 0.05082, 0.2825, 0.05082, 0.05082, 0.2825, 0.05082, 0.4264, 0.6834, 0.4434, 0.6868, 0.4261, 0.6868, 0.2923, 0.9615, 0.03812, 0.9615, 0.03812, 0.7051, 0.2923, 0.7051, 0.494, 0.6834, 0.511, 0.6868, 0.4936, 0.6868, 0.3745, 0.6801, 0.3585, 0.6868, 0.3729, 0.6771, 0.4714, 0.6834, 0.4884, 0.6868, 0.4711, 0.6868, 0.4499, 0.676, 0.4659, 0.6693, 0.4515, 0.679, 0.3813, 0.6834, 0.3983, 0.6868, 0.381, 0.6868, 0.3519, 0.6801, 0.3359, 0.6868, 0.3503, 0.6771, 0.3503, 0.6771, 0.3359, 0.6868, 0.3482, 0.6744, 0.3482, 0.6744, 0.3359, 0.6868, 0.3456, 0.6722, 0.3456, 0.6722, 0.3359, 0.6868, 0.3426, 0.6706, 0.3426, 0.6706, 0.3359, 0.6868, 0.3393, 0.6696, 0.3393, 0.6696, 0.3359, 0.6868, 0.3359, 0.6693, 0.3359, 0.6868, 0.3529, 0.6834, 0.3533, 0.6868, 0.3529, 0.6834, 0.3359, 0.6868, 0.3519, 0.6801, 0.3983, 0.6868, 0.3949, 0.6696, 0.3983, 0.6693, 0.3983, 0.6868, 0.3917, 0.6706, 0.3949, 0.6696, 0.3983, 0.6868, 0.3887, 0.6722, 0.3917, 0.6706, 0.3983, 0.6868, 0.3861, 0.6744, 0.3887, 0.6722, 0.3983, 0.6868, 0.3839, 0.6771, 0.3861, 0.6744, 0.3983, 0.6868, 0.3823, 0.6801, 0.3839, 0.6771, 0.3983, 0.6868, 0.3813, 0.6834, 0.3823, 0.6801, 0.4659, 0.6693, 0.4489, 0.6727, 0.4486, 0.6693, 0.4659, 0.6693, 0.4499, 0.676, 0.4489, 0.6727, 0.4515, 0.679, 0.4659, 0.6693, 0.4537, 0.6817, 0.4537, 0.6817, 0.4659, 0.6693, 0.4563, 0.6838, 0.4563, 0.6838, 0.4659, 0.6693, 0.4593, 0.6854, 0.4593, 0.6854, 0.4659, 0.6693, 0.4625, 0.6864, 0.4625, 0.6864, 0.4659, 0.6693, 0.4659, 0.6868, 0.4884, 0.6868, 0.4714, 0.6834, 0.4724, 0.6801, 0.4724, 0.6801, 0.474, 0.6771, 0.4884, 0.6868, 0.4884, 0.6868, 0.474, 0.6771, 0.4762, 0.6744, 0.4762, 0.6744, 0.4788, 0.6722, 0.4884, 0.6868, 0.4884, 0.6868, 0.4788, 0.6722, 0.4818, 0.6706, 0.4818, 0.6706, 0.4851, 0.6696, 0.4884, 0.6868, 0.4884, 0.6868, 0.4851, 0.6696, 0.4884, 0.6693, 0.511, 0.6868, 0.494, 0.6834, 0.495, 0.6801, 0.495, 0.6801, 0.4966, 0.6771, 0.511, 0.6868, 0.511, 0.6868, 0.4966, 0.6771, 0.4987, 0.6744, 0.4987, 0.6744, 0.5013, 0.6722, 0.511, 0.6868, 0.511, 0.6868, 0.5013, 0.6722, 0.5043, 0.6706, 0.5043, 0.6706, 0.5076, 0.6696, 0.511, 0.6868, 0.511, 0.6868, 0.5076, 0.6696, 0.511, 0.6693, 0.3585, 0.6868, 0.3755, 0.6834, 0.3758, 0.6868, 0.3585, 0.6868, 0.3745, 0.6801, 0.3755, 0.6834, 0.3729, 0.6771, 0.3585, 0.6868, 0.3707, 0.6744, 0.3707, 0.6744, 0.3585, 0.6868, 0.3681, 0.6722, 0.3681, 0.6722, 0.3585, 0.6868, 0.3651, 0.6706, 0.3651, 0.6706, 0.3585, 0.6868, 0.3618, 0.6696, 0.3618, 0.6696, 0.3585, 0.6868, 0.3585, 0.6693, 0.4209, 0.6693, 0.4039, 0.6727, 0.4035, 0.6693, 0.4209, 0.6693, 0.4048, 0.676, 0.4039, 0.6727, 0.4209, 0.6693, 0.4064, 0.679, 0.4048, 0.676, 0.4209, 0.6693, 0.4086, 0.6817, 0.4064, 0.679, 0.4209, 0.6693, 0.4112, 0.6838, 0.4086, 0.6817, 0.4209, 0.6693, 0.4142, 0.6854, 0.4112, 0.6838, 0.4209, 0.6693, 0.4175, 0.6864, 0.4142, 0.6854, 0.4434, 0.6868, 0.44, 0.6696, 0.4434, 0.6693, 0.4434, 0.6868, 0.4368, 0.6706, 0.44, 0.6696, 0.4434, 0.6868, 0.4338, 0.6722, 0.4368, 0.6706, 0.4434, 0.6868, 0.4311, 0.6744, 0.4338, 0.6722, 0.4434, 0.6868, 0.429, 0.6771, 0.4311, 0.6744, 0.4434, 0.6868, 0.4274, 0.6801, 0.429, 0.6771, 0.4434, 0.6868, 0.4264, 0.6834, 0.4274, 0.6801])
me_cube_001.materials.append(mat_material)
me_cube_001.use_remesh_preserve_volume = False
me_cube_001.use_remesh_preserve_attributes = False
me_cube_001.use_mirror_vertex_groups = False
me_cube_001.update()

# ---- objects
ob_camera = bpy.data.objects.new('Camera', cam_camera)
ob_camera_001 = bpy.data.objects.new('Camera.001', cam_camera_001)
ob_sun = bpy.data.objects.new('Sun', light_sun)
ob_cube = bpy.data.objects.new('Cube', me_cube_001)

# ---- transforms, parenting, visibility, modifiers, constraints
ob_camera.location = (7.359, -6.926, 4.958)
ob_camera.rotation_euler = (1.109, 0.0, 0.8149)
ob_camera.lock_rotations_4d = False
ob_camera.empty_display_type = 'ARROWS'
ob_camera.color = (0.0, 0.0, 0.0, 0.0)
ob_camera.display_type = 'WIRE'
ob_camera.lineart.crease_threshold = 0.0
ob_camera_001.location = (7.359, -6.926, 4.958)
ob_camera_001.rotation_euler = (1.109, 0.0, 0.8149)
ob_camera_001.lock_rotations_4d = False
ob_camera_001.empty_display_type = 'ARROWS'
ob_camera_001.color = (0.0, 0.0, 0.0, 0.0)
ob_camera_001.display_type = 'WIRE'
ob_camera_001.lineart.crease_threshold = 0.0
ob_sun.location = (2.546, 3.195, 14.52)
ob_sun.rotation_euler = (0.4296, 0.5991, 0.1555)
ob_sun.lineart.crease_threshold = 0.0
ob_cube.location = (1.0, -1.0, 1.0)
ob_cube.lineart.crease_threshold = 0.0

# ---- collection membership
col_collection.objects.link(ob_camera)
col_collection.objects.link(ob_camera_001)
col_collection.objects.link(ob_sun)
col_collection.objects.link(ob_cube)

# ---- scene / render settings (as saved in the file)
scene.camera = ob_camera
scene.frame_start = 1; scene.frame_end = 250; scene.frame_set(10)
scene.render.engine = 'BLENDER_EEVEE_NEXT'
scene.cycles.use_denoising = False
scene.cycles.samples = 128
scene.cycles.sampling_pattern = 'TABULATED_SOBOL'
scene.cycles.use_adaptive_sampling = False
scene.cycles.use_light_tree = False
scene.view_settings.view_transform = 'Filmic'
bpy.context.view_layer.update()
